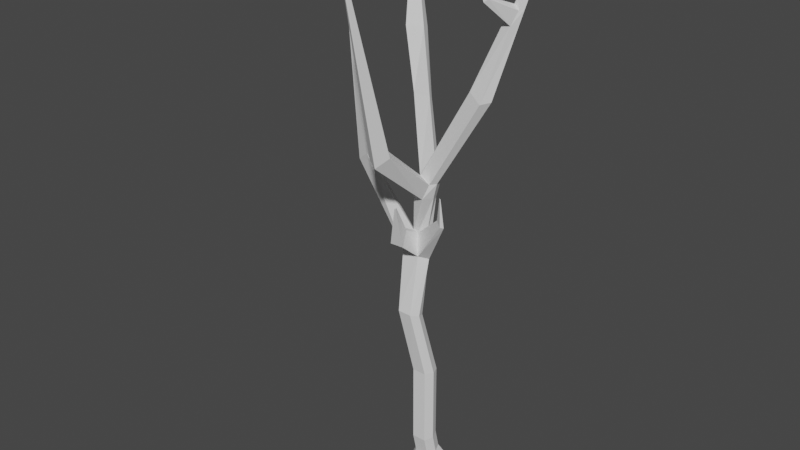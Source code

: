 # Source: Wood_Goal.blend  (saved by Blender 3.1.7; exported with 4.5.12 LTS)
import bpy
from mathutils import Matrix  # noqa: F401  (used for matrix-valued properties, if any)

bpy.ops.wm.read_factory_settings(use_empty=True)
scene = bpy.context.scene
scene.name = 'Scene'

# ---- collections
col_collection = bpy.data.collections.new('Collection'); scene.collection.children.link(col_collection)

# ---- world
world_world = bpy.data.worlds.new('World'); scene.world = world_world
world_world.use_nodes = True; world_world.node_tree.nodes.clear()
_N = world_world.node_tree.nodes; _L = world_world.node_tree.links
n0 = _N.new('ShaderNodeOutputWorld'); n0.name = 'World Output'; n0.location = (300, 300)
n1 = _N.new('ShaderNodeBackground'); n1.name = 'Background'; n1.location = (10, 300)
n1.inputs[0].default_value = (0.05088, 0.05088, 0.05088, 1.0)
_L.new(n1.outputs[0], n0.inputs[0])
n0.is_active_output = True
world_world.color = (0.05088, 0.05088, 0.05088)
world_world.use_sun_shadow = False
world_world.sun_shadow_jitter_overblur = 0.0

# ---- meshes
me_cube = bpy.data.meshes.new('Cube')
me_cube.from_pydata([(-0.8026, -1.0, 0.0004698), (-0.4824, -0.6775, 0.7272), (-0.8562, 1.0, 0.0004698), (-0.5146, 0.4922, 1.004), (0.8026, -1.0, 0.0004698), (0.4824, -0.6775, 0.7272), (0.8562, 1.0, 0.0004698), (0.5146, 0.4922, 1.004), (-1.256, 0.0, 0.0004698), (-0.7547, -0.09264, 0.8655), (1.256, 0.0, 0.0004698), (0.7547, -0.09264, 0.8655), (-0.7547, -0.4303, 2.286), (-0.5146, 0.1664, 2.358), (0.5146, 0.1664, 2.358), (0.7547, -0.4303, 2.286), (0.4824, -1.027, 2.214), (-0.4824, -1.027, 2.214), (-0.7546, -0.4483, 7.605), (-0.5067, 0.1473, 7.553), (0.5223, 0.1341, 7.555), (0.7546, -0.4677, 7.607), (0.4746, -1.063, 7.659), (-0.4902, -1.051, 7.657), (-1.379, -1.212, 12.12), (-1.112, -0.6507, 11.94), (-0.08404, -0.6948, 11.95), (0.1293, -1.277, 12.14), (-0.1693, -1.837, 12.32), (-1.133, -1.796, 12.31), (-2.09, 0.0768, 15.91), (-1.662, 0.6781, 15.58), (-0.6368, 0.6229, 15.5), (-0.01729, -0.1428, 15.79), (-0.4211, -0.7668, 16.09), (-1.758, -0.6023, 16.13), (-0.8942, -0.02825, 21.33), (-0.6861, 0.3567, 20.89), (0.3295, 0.4189, 21.04), (0.5989, -0.2371, 21.26), (0.2752, -0.5937, 21.21), (-0.6051, -0.3627, 21.53), (-4.042, 2.38, 29.69), (-3.842, 3.223, 29.61), (-3.147, 3.388, 29.55), (-2.882, 2.69, 29.74), (-5.133, 4.286, 35.37), (-5.094, 4.365, 35.35), (-4.955, 4.364, 35.39), (-4.928, 4.284, 35.42), (4.368, -0.2353, 27.44), (3.895, -0.7168, 27.3), (3.072, -0.5609, 27.87), (2.9, 0.1772, 27.87), (6.855, 1.137, 37.11), (6.783, 1.063, 37.09), (6.654, 1.086, 37.17), (6.627, 1.2, 37.17), (0.0664, 0.3744, 20.0), (0.2888, -0.1668, 20.19), (-0.02125, -0.9095, 20.25), (-0.783, -0.7474, 20.48), (-0.799, 0.3409, 19.9), (-0.9829, -0.01021, 20.25), (-2.552, 1.979, 25.67), (-1.695, 2.04, 25.72), (-1.458, 1.537, 25.88), (-2.713, 1.559, 25.91), (4.763, 0.1997, 32.29), (4.666, 0.6619, 32.28), (5.547, 0.415, 32.02), (5.243, 0.008455, 31.97), (5.119, 0.483, 33.1), (5.776, 0.5416, 32.91), (5.01, 0.7562, 33.13), (5.537, 0.3168, 32.83), (4.779, -1.443, 33.71), (4.584, -1.637, 33.53), (4.465, -1.498, 33.63), (4.675, -1.323, 33.8), (4.085, -2.283, 36.25), (4.049, -2.312, 36.24), (4.039, -2.287, 36.26), (4.075, -2.262, 36.26), (0.3777, -4.391, 24.28), (-0.4237, -3.899, 24.5), (-0.09483, -5.172, 23.75), (-0.7968, -4.8, 23.93), (0.2825, -8.018, 36.55), (0.1998, -7.937, 36.56), (0.2055, -8.115, 36.52), (0.1317, -8.051, 36.53), (-0.4327, 0.1311, 17.3), (-1.178, -0.279, 17.57), (-1.466, 0.1427, 17.36), (-0.389, 0.5353, 17.09), (-0.8429, -0.2657, 17.45), (-1.358, 0.5593, 17.1), (-5.768, -0.1554, 21.15), (-5.409, 0.3773, 21.28), (-4.828, -0.5267, 21.9), (-5.05, 0.1477, 21.62), (-8.761, 2.156, 31.11), (-8.796, 2.231, 31.12), (-8.588, 2.114, 31.2), (-8.619, 2.197, 31.21), (2.185, -1.571, 19.26), (1.981, -1.702, 19.29), (1.756, -1.266, 19.52), (1.563, -1.435, 19.55), (2.141, -1.88, 21.28), (2.106, -1.899, 21.29), (2.065, -1.822, 21.3), (2.032, -1.848, 21.3), (-0.4375, -2.246, 17.34), (-1.504, -2.134, 17.23), (-1.116, -1.355, 18.15), (-0.8423, -1.383, 18.08), (-0.658, -2.662, 20.07), (-0.7664, -2.656, 20.05), (-0.7321, -2.553, 20.12), (-0.7038, -2.557, 20.12)], [], [(8, 9, 3, 2), (2, 3, 7, 6), (10, 11, 5, 4), (4, 5, 1, 0), (8, 10, 4, 0), (5, 11, 15, 16), (7, 3, 13, 14), (2, 6, 10, 8), (6, 7, 11, 10), (0, 1, 9, 8), (17, 16, 22, 23), (15, 14, 20, 21), (11, 7, 14, 15), (9, 1, 17, 12), (3, 9, 12, 13), (1, 5, 16, 17), (23, 22, 28, 29), (21, 20, 26, 27), (14, 13, 19, 20), (12, 17, 23, 18), (16, 15, 21, 22), (13, 12, 18, 19), (28, 27, 33, 34), (24, 29, 35, 30), (20, 19, 25, 26), (18, 23, 29, 24), (22, 21, 27, 28), (19, 18, 24, 25), (61, 60, 86, 87), (59, 58, 38, 39), (25, 24, 30, 31), (27, 26, 32, 33), (29, 28, 34, 35), (26, 25, 31, 32), (39, 36, 53, 50), (65, 64, 43, 44), (58, 62, 37, 38), (63, 61, 41, 36), (60, 59, 39, 40), (62, 63, 36, 37), (45, 44, 48, 49), (67, 66, 45, 42), (64, 67, 42, 43), (66, 65, 44, 45), (48, 47, 46, 49), (43, 42, 46, 47), (42, 45, 49, 46), (44, 43, 47, 48), (74, 72, 56, 57), (36, 41, 52, 53), (40, 39, 50, 51), (41, 40, 51, 52), (54, 57, 56, 55), (75, 73, 54, 55), (73, 74, 57, 54), (72, 75, 55, 56), (97, 94, 63, 62), (96, 92, 59, 60), (94, 93, 61, 63), (95, 97, 62, 58), (92, 95, 58, 59), (93, 96, 60, 61), (39, 38, 65, 66), (37, 36, 67, 64), (36, 39, 66, 67), (38, 37, 64, 65), (52, 51, 71, 68), (50, 53, 69, 70), (51, 50, 70, 71), (53, 52, 68, 69), (71, 75, 76, 77), (70, 69, 74, 73), (71, 70, 73, 75), (69, 68, 72, 74), (76, 79, 83, 80), (75, 72, 79, 76), (72, 68, 78, 79), (68, 71, 77, 78), (82, 81, 80, 83), (78, 77, 81, 82), (79, 78, 82, 83), (77, 76, 80, 81), (87, 86, 90, 91), (40, 41, 85, 84), (41, 61, 87, 85), (60, 40, 84, 86), (91, 90, 88, 89), (86, 84, 88, 90), (85, 87, 91, 89), (84, 85, 89, 88), (93, 35, 115, 116), (33, 32, 95, 92), (32, 31, 97, 95), (94, 30, 99, 101), (33, 92, 108, 106), (31, 30, 94, 97), (101, 99, 103, 105), (93, 94, 101, 100), (35, 93, 100, 98), (30, 35, 98, 99), (103, 102, 104, 105), (99, 98, 102, 103), (100, 101, 105, 104), (98, 100, 104, 102), (109, 107, 111, 113), (34, 33, 106, 107), (92, 96, 109, 108), (96, 34, 107, 109), (111, 110, 112, 113), (107, 106, 110, 111), (108, 109, 113, 112), (106, 108, 112, 110), (117, 116, 120, 121), (96, 93, 116, 117), (34, 96, 117, 114), (35, 34, 114, 115), (119, 118, 121, 120), (116, 115, 119, 120), (114, 117, 121, 118), (115, 114, 118, 119)])
_uv = me_cube.uv_layers.new(name='UVMap')
_uv.uv.foreach_set('vector', [0.375, 0.125, 0.625, 0.125, 0.625, 0.25, 0.375, 0.25, 0.375, 0.25, 0.625, 0.25, 0.625, 0.5, 0.375, 0.5, 0.375, 0.625, 0.625, 0.625, 0.625, 0.75, 0.375, 0.75, 0.375, 0.75, 0.625, 0.75, 0.625, 1.0, 0.375, 1.0, 0.125, 0.625, 0.375, 0.625, 0.375, 0.75, 0.125, 0.75, 0.625, 0.75, 0.625, 0.625, 0.625, 0.625, 0.625, 0.75, 0.625, 0.5, 0.625, 0.25, 0.625, 0.25, 0.625, 0.5, 0.125, 0.5, 0.375, 0.5, 0.375, 0.625, 0.125, 0.625, 0.375, 0.5, 0.625, 0.5, 0.625, 0.625, 0.375, 0.625, 0.375, 0.0, 0.625, 0.0, 0.625, 0.125, 0.375, 0.125, 0.625, 1.0, 0.625, 0.75, 0.625, 0.75, 0.625, 1.0, 0.625, 0.625, 0.625, 0.5, 0.625, 0.5, 0.625, 0.625, 0.625, 0.625, 0.625, 0.5, 0.625, 0.5, 0.625, 0.625, 0.625, 0.125, 0.625, 0.0, 0.625, 0.0, 0.625, 0.125, 0.625, 0.25, 0.625, 0.125, 0.625, 0.125, 0.625, 0.25, 0.625, 1.0, 0.625, 0.75, 0.625, 0.75, 0.625, 1.0, 0.625, 1.0, 0.625, 0.75, 0.625, 0.75, 0.625, 1.0, 0.625, 0.625, 0.625, 0.5, 0.625, 0.5, 0.625, 0.625, 0.625, 0.5, 0.625, 0.25, 0.625, 0.25, 0.625, 0.5, 0.625, 0.125, 0.625, 0.0, 0.625, 0.0, 0.625, 0.125, 0.625, 0.75, 0.625, 0.625, 0.625, 0.625, 0.625, 0.75, 0.625, 0.25, 0.625, 0.125, 0.625, 0.125, 0.625, 0.25, 0.625, 0.75, 0.625, 0.625, 0.625, 0.625, 0.625, 0.75, 0.625, 0.125, 0.625, 0.0, 0.625, 0.0, 0.625, 0.125, 0.625, 0.5, 0.625, 0.25, 0.625, 0.25, 0.625, 0.5, 0.625, 0.125, 0.625, 0.0, 0.625, 0.0, 0.625, 0.125, 0.625, 0.75, 0.625, 0.625, 0.625, 0.625, 0.625, 0.75, 0.625, 0.25, 0.625, 0.125, 0.625, 0.125, 0.625, 0.25, 0.625, 1.0, 0.625, 0.75, 0.625, 0.75, 0.625, 1.0, 0.625, 0.625, 0.625, 0.5, 0.625, 0.5, 0.625, 0.625, 0.625, 0.25, 0.625, 0.125, 0.625, 0.125, 0.625, 0.25, 0.625, 0.625, 0.625, 0.5, 0.625, 0.5, 0.625, 0.625, 0.625, 1.0, 0.625, 0.75, 0.625, 0.75, 0.625, 1.0, 0.625, 0.5, 0.625, 0.25, 0.625, 0.25, 0.625, 0.5, 0.625, 0.625, 0.875, 0.625, 0.875, 0.625, 0.625, 0.625, 0.625, 0.5, 0.625, 0.25, 0.625, 0.25, 0.625, 0.5, 0.625, 0.5, 0.625, 0.25, 0.625, 0.25, 0.625, 0.5, 0.625, 0.125, 0.625, 0.0, 0.625, 0.0, 0.625, 0.125, 0.625, 0.75, 0.625, 0.625, 0.625, 0.625, 0.625, 0.75, 0.625, 0.25, 0.625, 0.125, 0.625, 0.125, 0.625, 0.25, 0.625, 0.625, 0.625, 0.5, 0.625, 0.5, 0.625, 0.625, 0.875, 0.625, 0.625, 0.625, 0.625, 0.625, 0.875, 0.625, 0.625, 0.25, 0.625, 0.125, 0.625, 0.125, 0.625, 0.25, 0.625, 0.625, 0.625, 0.5, 0.625, 0.5, 0.625, 0.625, 0.625, 0.5, 0.875, 0.5, 0.875, 0.625, 0.625, 0.625, 0.625, 0.25, 0.625, 0.125, 0.625, 0.125, 0.625, 0.25, 0.875, 0.625, 0.625, 0.625, 0.625, 0.625, 0.875, 0.625, 0.625, 0.5, 0.625, 0.25, 0.625, 0.25, 0.625, 0.5, 0.625, 0.125, 0.625, 0.0, 0.625, 0.0, 0.625, 0.125, 0.625, 0.125, 0.625, 0.0, 0.625, 0.0, 0.625, 0.125, 0.625, 0.75, 0.625, 0.625, 0.625, 0.625, 0.625, 0.75, 0.625, 1.0, 0.625, 0.75, 0.625, 0.75, 0.625, 1.0, 0.625, 0.625, 0.875, 0.625, 0.875, 0.75, 0.625, 0.75, 0.625, 0.75, 0.625, 0.625, 0.625, 0.625, 0.625, 0.75, 0.625, 0.625, 0.875, 0.625, 0.875, 0.625, 0.625, 0.625, 0.625, 1.0, 0.625, 0.75, 0.625, 0.75, 0.625, 1.0, 0.625, 0.25, 0.625, 0.125, 0.625, 0.125, 0.625, 0.25, 0.625, 0.75, 0.625, 0.625, 0.625, 0.625, 0.625, 0.75, 0.625, 0.125, 0.625, 0.0, 0.625, 0.0, 0.625, 0.125, 0.625, 0.5, 0.625, 0.25, 0.625, 0.25, 0.625, 0.5, 0.625, 0.625, 0.625, 0.5, 0.625, 0.5, 0.625, 0.625, 0.625, 1.0, 0.625, 0.75, 0.625, 0.75, 0.625, 1.0, 0.625, 0.625, 0.625, 0.5, 0.625, 0.5, 0.625, 0.625, 0.625, 0.25, 0.625, 0.125, 0.625, 0.125, 0.625, 0.25, 0.875, 0.625, 0.625, 0.625, 0.625, 0.625, 0.875, 0.625, 0.625, 0.5, 0.625, 0.25, 0.625, 0.25, 0.625, 0.5, 0.625, 1.0, 0.625, 0.75, 0.625, 0.75, 0.625, 1.0, 0.625, 0.625, 0.875, 0.625, 0.875, 0.625, 0.625, 0.625, 0.625, 0.75, 0.625, 0.625, 0.625, 0.625, 0.625, 0.75, 0.625, 0.125, 0.625, 0.0, 0.625, 0.0, 0.625, 0.125, 0.625, 0.75, 0.625, 0.75, 0.625, 0.75, 0.625, 0.75, 0.625, 0.625, 0.875, 0.625, 0.875, 0.625, 0.625, 0.625, 0.625, 0.75, 0.625, 0.625, 0.625, 0.625, 0.625, 0.75, 0.625, 0.125, 0.625, 0.0, 0.625, 0.0, 0.625, 0.125, 0.625, 0.75, 0.625, 1.0, 0.625, 1.0, 0.625, 0.75, 0.625, 0.75, 0.625, 1.0, 0.625, 1.0, 0.625, 0.75, 0.625, 0.0, 0.625, 0.0, 0.625, 0.0, 0.625, 0.0, 0.625, 1.0, 0.625, 0.75, 0.625, 0.75, 0.625, 1.0, 0.625, 1.0, 0.625, 0.75, 0.625, 0.75, 0.625, 1.0, 0.625, 1.0, 0.625, 0.75, 0.625, 0.75, 0.625, 1.0, 0.625, 0.0, 0.625, 0.0, 0.625, 0.0, 0.625, 0.0, 0.625, 0.75, 0.625, 0.75, 0.625, 0.75, 0.625, 0.75, 0.625, 1.0, 0.625, 0.75, 0.625, 0.75, 0.625, 1.0, 0.625, 0.75, 0.625, 1.0, 0.625, 1.0, 0.625, 0.75, 0.625, 0.0, 0.625, 0.0, 0.625, 0.0, 0.625, 0.0, 0.625, 0.75, 0.625, 0.75, 0.625, 0.75, 0.625, 0.75, 0.625, 1.0, 0.625, 0.75, 0.625, 0.75, 0.625, 1.0, 0.625, 0.75, 0.625, 0.75, 0.625, 0.75, 0.625, 0.75, 0.625, 0.0, 0.625, 0.0, 0.625, 0.0, 0.625, 0.0, 0.625, 0.75, 0.625, 1.0, 0.625, 1.0, 0.625, 0.75, 0.625, 1.0, 0.625, 1.0, 0.625, 1.0, 0.625, 1.0, 0.625, 0.625, 0.625, 0.5, 0.625, 0.5, 0.625, 0.625, 0.625, 0.5, 0.625, 0.25, 0.625, 0.25, 0.625, 0.5, 0.625, 0.125, 0.625, 0.125, 0.625, 0.125, 0.625, 0.125, 0.625, 0.625, 0.625, 0.625, 0.625, 0.625, 0.625, 0.625, 0.625, 0.25, 0.625, 0.125, 0.625, 0.125, 0.625, 0.25, 0.625, 0.125, 0.625, 0.125, 0.625, 0.125, 0.625, 0.125, 0.625, 0.0, 0.625, 0.125, 0.625, 0.125, 0.625, 0.0, 0.625, 1.0, 0.625, 1.0, 0.625, 1.0, 0.625, 1.0, 0.625, 0.125, 0.625, 0.0, 0.625, 0.0, 0.625, 0.125, 0.625, 0.125, 0.625, 0.0, 0.625, 0.0, 0.625, 0.125, 0.625, 0.125, 0.625, 0.0, 0.625, 0.0, 0.625, 0.125, 0.625, 0.0, 0.625, 0.125, 0.625, 0.125, 0.625, 0.0, 0.625, 1.0, 0.625, 1.0, 0.625, 1.0, 0.625, 1.0, 0.625, 0.75, 0.625, 0.75, 0.625, 0.75, 0.625, 0.75, 0.625, 0.75, 0.625, 0.625, 0.625, 0.625, 0.625, 0.75, 0.625, 0.625, 0.625, 0.75, 0.625, 0.75, 0.625, 0.625, 0.625, 0.75, 0.625, 0.75, 0.625, 0.75, 0.625, 0.75, 0.625, 0.75, 0.625, 0.625, 0.625, 0.625, 0.625, 0.75, 0.625, 0.75, 0.625, 0.625, 0.625, 0.625, 0.625, 0.75, 0.625, 0.625, 0.625, 0.75, 0.625, 0.75, 0.625, 0.625, 0.625, 0.625, 0.625, 0.625, 0.625, 0.625, 0.625, 0.625, 0.625, 0.75, 0.625, 1.0, 0.625, 1.0, 0.625, 0.75, 0.625, 0.75, 0.625, 1.0, 0.625, 1.0, 0.625, 0.75, 0.625, 0.75, 0.625, 0.75, 0.625, 0.75, 0.625, 0.75, 0.625, 1.0, 0.625, 0.75, 0.625, 0.75, 0.625, 1.0, 0.625, 1.0, 0.625, 0.75, 0.625, 0.75, 0.625, 1.0, 0.625, 1.0, 0.625, 1.0, 0.625, 1.0, 0.625, 1.0, 0.625, 0.75, 0.625, 0.75, 0.625, 0.75, 0.625, 0.75, 0.625, 1.0, 0.625, 0.75, 0.625, 0.75, 0.625, 1.0])
me_cube.use_remesh_fix_poles = True
me_cube.use_remesh_preserve_attributes = False
me_cube.update()

# ---- objects
ob_cube = bpy.data.objects.new('Cube', me_cube)

# ---- transforms, parenting, visibility, modifiers, constraints
ob_cube.location = (0.005244, 0.0008647, -1.061e-05)

# ---- collection membership
col_collection.objects.link(ob_cube)

# ---- scene / render settings (as saved in the file)
scene.frame_start = 1; scene.frame_end = 250; scene.frame_set(234)
scene.render.engine = 'BLENDER_EEVEE_NEXT'
scene.cycles.sampling_pattern = 'TABULATED_SOBOL'
scene.cycles.use_light_tree = False
scene.view_settings.view_transform = 'Filmic'
bpy.context.view_layer.update()

# ---- added for rendering (the .blend has no active camera and no usable light): camera, sun
cam_auto = bpy.data.cameras.new('AutoCamera')
cam_auto.lens = 50.0
cam_auto.sensor_width = 36.0
cam_auto.clip_end = 1000.0
ob_auto_camera = bpy.data.objects.new('AutoCamera', cam_auto)
scene.collection.objects.link(ob_auto_camera)
ob_auto_camera.location = (38.0969, -48.7484, 49.8359)
ob_auto_camera.rotation_euler = (1.09748, -7.21219e-08, 0.694738)
scene.camera = ob_auto_camera
light_auto_sun = bpy.data.lights.new('AutoSun', 'SUN')
light_auto_sun.energy = 3.0
light_auto_sun.angle = 0.0523599
ob_auto_sun = bpy.data.objects.new('AutoSun', light_auto_sun)
scene.collection.objects.link(ob_auto_sun)
ob_auto_sun.rotation_euler = (0.872665, 0.174533, 0.523599)
bpy.context.view_layer.update()
